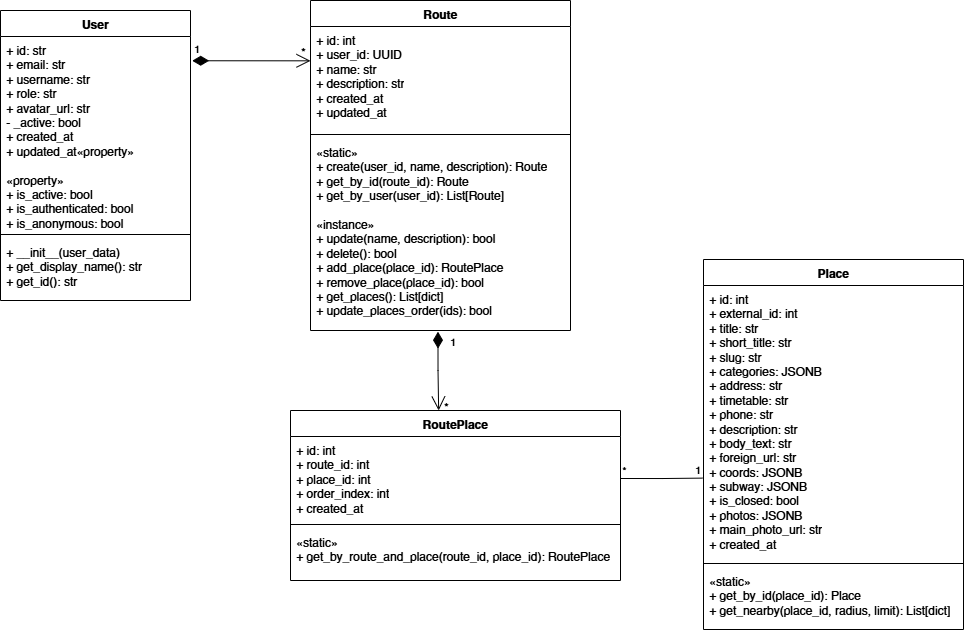

The diagram above was exported from draw.io. Its source (the exported page's mxGraphModel, read from the mxfile embedded in the PNG):
<mxGraphModel dx="1256" dy="707" grid="0" gridSize="10" guides="1" tooltips="1" connect="1" arrows="1" fold="1" page="0" pageScale="1" pageWidth="827" pageHeight="1169" math="0" shadow="0">
  <root>
    <mxCell id="0" />
    <mxCell id="1" parent="0" />
    <mxCell id="wT7ks_TGR4b-YCiqC2g--1" parent="1" style="swimlane;fontStyle=1;align=center;verticalAlign=top;childLayout=stackLayout;horizontal=1;startSize=26;horizontalStack=0;resizeParent=1;resizeParentMax=0;resizeLast=0;collapsible=1;marginBottom=0;whiteSpace=wrap;html=1;" value="User" vertex="1">
      <mxGeometry height="290" width="190" x="200" y="380" as="geometry" />
    </mxCell>
    <mxCell id="wT7ks_TGR4b-YCiqC2g--2" parent="wT7ks_TGR4b-YCiqC2g--1" style="text;strokeColor=none;fillColor=none;align=left;verticalAlign=top;spacingLeft=4;spacingRight=4;overflow=hidden;rotatable=0;points=[[0,0.5],[1,0.5]];portConstraint=eastwest;whiteSpace=wrap;html=1;" value="&lt;div&gt;+ id: str&lt;/div&gt;&lt;div&gt;+ email: str&lt;/div&gt;&lt;div&gt;+ username: str&lt;/div&gt;&lt;div&gt;+ role: str&lt;/div&gt;&lt;div&gt;+ avatar_url: str&lt;/div&gt;&lt;div&gt;- _active: bool&lt;/div&gt;&lt;div&gt;+ created_at&lt;/div&gt;&lt;div&gt;+ updated_at&lt;span style=&quot;background-color: transparent; color: light-dark(rgb(0, 0, 0), rgb(255, 255, 255));&quot;&gt;«property»&lt;/span&gt;&lt;/div&gt;&lt;div&gt;&lt;span style=&quot;background-color: transparent; color: light-dark(rgb(0, 0, 0), rgb(255, 255, 255));&quot;&gt;&lt;br&gt;&lt;/span&gt;&lt;/div&gt;&lt;div&gt;«property»&lt;/div&gt;&lt;div&gt;+ is_active: bool&lt;/div&gt;&lt;div&gt;+ is_authenticated: bool&lt;/div&gt;&lt;div&gt;+ is_anonymous: bool&lt;/div&gt;" vertex="1">
      <mxGeometry height="194" width="190" y="26" as="geometry" />
    </mxCell>
    <mxCell id="wT7ks_TGR4b-YCiqC2g--3" parent="wT7ks_TGR4b-YCiqC2g--1" style="line;strokeWidth=1;fillColor=none;align=left;verticalAlign=middle;spacingTop=-1;spacingLeft=3;spacingRight=3;rotatable=0;labelPosition=right;points=[];portConstraint=eastwest;strokeColor=inherit;" value="" vertex="1">
      <mxGeometry height="8" width="190" y="220" as="geometry" />
    </mxCell>
    <mxCell id="wT7ks_TGR4b-YCiqC2g--4" parent="wT7ks_TGR4b-YCiqC2g--1" style="text;strokeColor=none;fillColor=none;align=left;verticalAlign=top;spacingLeft=4;spacingRight=4;overflow=hidden;rotatable=0;points=[[0,0.5],[1,0.5]];portConstraint=eastwest;whiteSpace=wrap;html=1;" value="&lt;div&gt;+ __init__(user_data)&lt;/div&gt;&lt;div&gt;+ get_display_name(): str&lt;/div&gt;&lt;div&gt;+ get_id(): str&lt;/div&gt;" vertex="1">
      <mxGeometry height="62" width="190" y="228" as="geometry" />
    </mxCell>
    <mxCell id="wT7ks_TGR4b-YCiqC2g--7" parent="1" style="swimlane;fontStyle=1;align=center;verticalAlign=top;childLayout=stackLayout;horizontal=1;startSize=26;horizontalStack=0;resizeParent=1;resizeParentMax=0;resizeLast=0;collapsible=1;marginBottom=0;whiteSpace=wrap;html=1;" value="Route" vertex="1">
      <mxGeometry height="330" width="260" x="510" y="370" as="geometry" />
    </mxCell>
    <mxCell id="wT7ks_TGR4b-YCiqC2g--8" parent="wT7ks_TGR4b-YCiqC2g--7" style="text;strokeColor=none;fillColor=none;align=left;verticalAlign=top;spacingLeft=4;spacingRight=4;overflow=hidden;rotatable=0;points=[[0,0.5],[1,0.5]];portConstraint=eastwest;whiteSpace=wrap;html=1;" value="&lt;div&gt;+ id: int&lt;/div&gt;&lt;div&gt;+ user_id: UUID&lt;/div&gt;&lt;div&gt;+ name: str&lt;/div&gt;&lt;div&gt;+ description: str&lt;/div&gt;&lt;div&gt;+ created_at&lt;/div&gt;&lt;div&gt;+ updated_at&lt;/div&gt;" vertex="1">
      <mxGeometry height="104" width="260" y="26" as="geometry" />
    </mxCell>
    <mxCell id="wT7ks_TGR4b-YCiqC2g--9" parent="wT7ks_TGR4b-YCiqC2g--7" style="line;strokeWidth=1;fillColor=none;align=left;verticalAlign=middle;spacingTop=-1;spacingLeft=3;spacingRight=3;rotatable=0;labelPosition=right;points=[];portConstraint=eastwest;strokeColor=inherit;" value="" vertex="1">
      <mxGeometry height="8" width="260" y="130" as="geometry" />
    </mxCell>
    <mxCell id="wT7ks_TGR4b-YCiqC2g--10" parent="wT7ks_TGR4b-YCiqC2g--7" style="text;strokeColor=none;fillColor=none;align=left;verticalAlign=top;spacingLeft=4;spacingRight=4;overflow=hidden;rotatable=0;points=[[0,0.5],[1,0.5]];portConstraint=eastwest;whiteSpace=wrap;html=1;" value="&lt;div&gt;«static»&lt;/div&gt;&lt;div&gt;+ create(user_id, name, description): Route&lt;/div&gt;&lt;div&gt;+ get_by_id(route_id): Route&lt;/div&gt;&lt;div&gt;+ get_by_user(user_id): List[Route]&lt;/div&gt;&lt;div&gt;&lt;br&gt;&lt;/div&gt;&lt;div&gt;«instance»&lt;/div&gt;&lt;div&gt;+ update(name, description): bool&lt;/div&gt;&lt;div&gt;+ delete(): bool&lt;/div&gt;&lt;div&gt;+ add_place(place_id): RoutePlace&lt;/div&gt;&lt;div&gt;+ remove_place(place_id): bool&lt;/div&gt;&lt;div&gt;+ get_places(): List[dict]&lt;/div&gt;&lt;div&gt;+ update_places_order(ids): bool&lt;/div&gt;" vertex="1">
      <mxGeometry height="192" width="260" y="138" as="geometry" />
    </mxCell>
    <mxCell id="wT7ks_TGR4b-YCiqC2g--11" parent="1" style="swimlane;fontStyle=1;align=center;verticalAlign=top;childLayout=stackLayout;horizontal=1;startSize=26;horizontalStack=0;resizeParent=1;resizeParentMax=0;resizeLast=0;collapsible=1;marginBottom=0;whiteSpace=wrap;html=1;" value="RoutePlace" vertex="1">
      <mxGeometry height="170" width="330" x="490" y="780" as="geometry" />
    </mxCell>
    <mxCell id="wT7ks_TGR4b-YCiqC2g--12" parent="wT7ks_TGR4b-YCiqC2g--11" style="text;strokeColor=none;fillColor=none;align=left;verticalAlign=top;spacingLeft=4;spacingRight=4;overflow=hidden;rotatable=0;points=[[0,0.5],[1,0.5]];portConstraint=eastwest;whiteSpace=wrap;html=1;" value="&lt;div&gt;+ id: int&lt;/div&gt;&lt;div&gt;+ route_id: int&lt;/div&gt;&lt;div&gt;+ place_id: int&lt;/div&gt;&lt;div&gt;+ order_index: int&lt;/div&gt;&lt;div&gt;+ created_at&lt;/div&gt;" vertex="1">
      <mxGeometry height="84" width="330" y="26" as="geometry" />
    </mxCell>
    <mxCell id="wT7ks_TGR4b-YCiqC2g--13" parent="wT7ks_TGR4b-YCiqC2g--11" style="line;strokeWidth=1;fillColor=none;align=left;verticalAlign=middle;spacingTop=-1;spacingLeft=3;spacingRight=3;rotatable=0;labelPosition=right;points=[];portConstraint=eastwest;strokeColor=inherit;" value="" vertex="1">
      <mxGeometry height="8" width="330" y="110" as="geometry" />
    </mxCell>
    <mxCell id="wT7ks_TGR4b-YCiqC2g--14" parent="wT7ks_TGR4b-YCiqC2g--11" style="text;strokeColor=none;fillColor=none;align=left;verticalAlign=top;spacingLeft=4;spacingRight=4;overflow=hidden;rotatable=0;points=[[0,0.5],[1,0.5]];portConstraint=eastwest;whiteSpace=wrap;html=1;" value="&lt;div&gt;«static»&lt;/div&gt;&lt;div&gt;+ get_by_route_and_place(route_id, place_id): RoutePlace&lt;/div&gt;" vertex="1">
      <mxGeometry height="52" width="330" y="118" as="geometry" />
    </mxCell>
    <mxCell id="wT7ks_TGR4b-YCiqC2g--15" parent="1" style="swimlane;fontStyle=1;align=center;verticalAlign=top;childLayout=stackLayout;horizontal=1;startSize=26;horizontalStack=0;resizeParent=1;resizeParentMax=0;resizeLast=0;collapsible=1;marginBottom=0;whiteSpace=wrap;html=1;" value="Place" vertex="1">
      <mxGeometry height="370" width="260" x="903" y="629" as="geometry" />
    </mxCell>
    <mxCell id="wT7ks_TGR4b-YCiqC2g--16" parent="wT7ks_TGR4b-YCiqC2g--15" style="text;strokeColor=none;fillColor=none;align=left;verticalAlign=top;spacingLeft=4;spacingRight=4;overflow=hidden;rotatable=0;points=[[0,0.5],[1,0.5]];portConstraint=eastwest;whiteSpace=wrap;html=1;" value="&lt;div&gt;+ id: int&lt;/div&gt;&lt;div&gt;+ external_id: int&lt;/div&gt;&lt;div&gt;+ title: str&lt;/div&gt;&lt;div&gt;+ short_title: str&lt;/div&gt;&lt;div&gt;+ slug: str&lt;/div&gt;&lt;div&gt;+ categories: JSONB&lt;/div&gt;&lt;div&gt;+ address: str&lt;/div&gt;&lt;div&gt;+ timetable: str&lt;/div&gt;&lt;div&gt;+ phone: str&lt;/div&gt;&lt;div&gt;+ description: str&lt;/div&gt;&lt;div&gt;+ body_text: str&lt;/div&gt;&lt;div&gt;+ foreign_url: str&lt;/div&gt;&lt;div&gt;+ coords: JSONB&lt;/div&gt;&lt;div&gt;+ subway: JSONB&lt;/div&gt;&lt;div&gt;+ is_closed: bool&lt;/div&gt;&lt;div&gt;+ photos: JSONB&lt;/div&gt;&lt;div&gt;+ main_photo_url: str&lt;/div&gt;&lt;div&gt;+ created_at&lt;/div&gt;" vertex="1">
      <mxGeometry height="274" width="260" y="26" as="geometry" />
    </mxCell>
    <mxCell id="wT7ks_TGR4b-YCiqC2g--17" parent="wT7ks_TGR4b-YCiqC2g--15" style="line;strokeWidth=1;fillColor=none;align=left;verticalAlign=middle;spacingTop=-1;spacingLeft=3;spacingRight=3;rotatable=0;labelPosition=right;points=[];portConstraint=eastwest;strokeColor=inherit;" value="" vertex="1">
      <mxGeometry height="8" width="260" y="300" as="geometry" />
    </mxCell>
    <mxCell id="wT7ks_TGR4b-YCiqC2g--18" parent="wT7ks_TGR4b-YCiqC2g--15" style="text;strokeColor=none;fillColor=none;align=left;verticalAlign=top;spacingLeft=4;spacingRight=4;overflow=hidden;rotatable=0;points=[[0,0.5],[1,0.5]];portConstraint=eastwest;whiteSpace=wrap;html=1;" value="&lt;div&gt;«static»&lt;/div&gt;&lt;div&gt;+ get_by_id(place_id): Place&lt;/div&gt;&lt;div&gt;+ get_nearby(place_id, radius, limit): List[dict]&lt;/div&gt;" vertex="1">
      <mxGeometry height="62" width="260" y="308" as="geometry" />
    </mxCell>
    <mxCell id="wT7ks_TGR4b-YCiqC2g--19" edge="1" parent="1" source="wT7ks_TGR4b-YCiqC2g--2" style="endArrow=open;html=1;endSize=12;startArrow=diamondThin;startSize=14;startFill=1;edgeStyle=orthogonalEdgeStyle;align=left;verticalAlign=bottom;rounded=0;exitX=1.009;exitY=0.125;exitDx=0;exitDy=0;exitPerimeter=0;entryX=0;entryY=0.33;entryDx=0;entryDy=0;entryPerimeter=0;" target="wT7ks_TGR4b-YCiqC2g--8" value="1">
      <mxGeometry relative="1" x="-1" y="3" as="geometry">
        <mxPoint x="480" y="590" as="sourcePoint" />
        <mxPoint x="640" y="590" as="targetPoint" />
      </mxGeometry>
    </mxCell>
    <mxCell id="wT7ks_TGR4b-YCiqC2g--20" edge="1" parent="1" style="endArrow=open;html=1;endSize=12;startArrow=diamondThin;startSize=14;startFill=1;edgeStyle=orthogonalEdgeStyle;align=left;verticalAlign=bottom;rounded=0;exitX=0.498;exitY=1.006;exitDx=0;exitDy=0;exitPerimeter=0;entryX=0.455;entryY=0;entryDx=0;entryDy=0;entryPerimeter=0;" value="1">
      <mxGeometry relative="1" x="-0.5258" y="11" as="geometry">
        <mxPoint as="offset" />
        <Array as="points">
          <mxPoint x="638" y="740" />
          <mxPoint x="638" y="740" />
        </Array>
        <mxPoint x="637.48" y="701.152" as="sourcePoint" />
        <mxPoint x="638.1499999999999" y="780" as="targetPoint" />
      </mxGeometry>
    </mxCell>
    <mxCell id="wT7ks_TGR4b-YCiqC2g--21" edge="1" parent="1" source="wT7ks_TGR4b-YCiqC2g--12" style="endArrow=none;html=1;edgeStyle=orthogonalEdgeStyle;rounded=0;exitX=1;exitY=0.5;exitDx=0;exitDy=0;entryX=-0.004;entryY=0.703;entryDx=0;entryDy=0;entryPerimeter=0;" target="wT7ks_TGR4b-YCiqC2g--16" value="">
      <mxGeometry relative="1" as="geometry">
        <mxPoint x="730" y="620" as="sourcePoint" />
        <mxPoint x="890" y="620" as="targetPoint" />
      </mxGeometry>
    </mxCell>
    <mxCell id="wT7ks_TGR4b-YCiqC2g--22" connectable="0" parent="wT7ks_TGR4b-YCiqC2g--21" style="edgeLabel;resizable=0;html=1;align=left;verticalAlign=bottom;" value="*" vertex="1">
      <mxGeometry relative="1" x="-1" as="geometry" />
    </mxCell>
    <mxCell id="wT7ks_TGR4b-YCiqC2g--23" connectable="0" parent="wT7ks_TGR4b-YCiqC2g--21" style="edgeLabel;resizable=0;html=1;align=right;verticalAlign=bottom;" value="1" vertex="1">
      <mxGeometry relative="1" x="1" as="geometry" />
    </mxCell>
    <mxCell id="wT7ks_TGR4b-YCiqC2g--25" parent="1" style="text;html=1;whiteSpace=wrap;strokeColor=none;fillColor=none;align=center;verticalAlign=middle;rounded=0;autosize=1;resizable=0;" value="*" vertex="1">
      <mxGeometry height="30" width="30" x="631" y="762" as="geometry" />
    </mxCell>
    <mxCell id="wT7ks_TGR4b-YCiqC2g--26" parent="1" style="text;html=1;whiteSpace=wrap;strokeColor=none;fillColor=none;align=center;verticalAlign=middle;rounded=0;autosize=1;resizable=0;" value="*" vertex="1">
      <mxGeometry height="30" width="30" x="488" y="407" as="geometry" />
    </mxCell>
  </root>
</mxGraphModel>